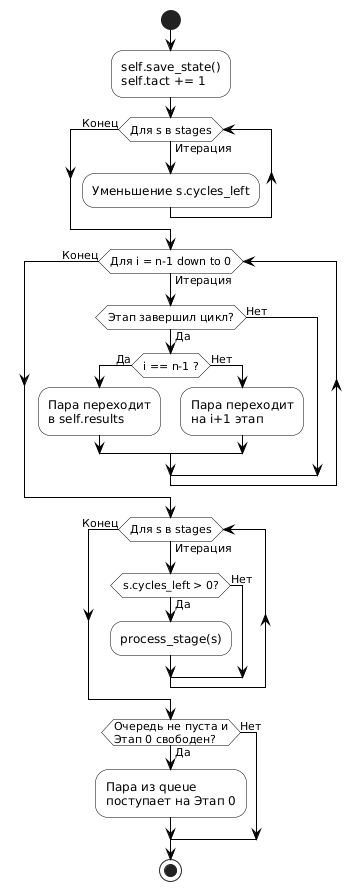

The diagram above was rendered by PlantUML. Its source (embedded in the PNG):
@startuml

skinparam linetype ortho
skinparam ActivityShape octagon
skinparam ConditionEndStyle hline
skinparam DefaultFontName Arial
skinparam ActivityBackgroundColor white
skinparam ActivityBorderColor black
skinparam ConditionBackgroundColor white
skinparam ConditionBorderColor black
skinparam ArrowColor black

start
:self.save_state()\nself.tact += 1;
while (Для s в stages) is (Итерация)
  :Уменьшение s.cycles_left;
endwhile (Конец)

while (Для i = n-1 down to 0) is (Итерация)
  if (Этап завершил цикл?) then (Да)
    if (i == n-1 ?) then (Да)
      :Пара переходит\nв self.results;
    else (Нет)
      :Пара переходит\nна i+1 этап;
    endif
  else (Нет)
  endif
endwhile (Конец)

while (Для s в stages) is (Итерация)
  if (s.cycles_left > 0?) then (Да)
    :process_stage(s);
  else (Нет)
  endif
endwhile (Конец)

if (Очередь не пуста и\nЭтап 0 свободен?) then (Да)
  :Пара из queue\nпоступает на Этап 0;
else (Нет)
endif
stop
@enduml